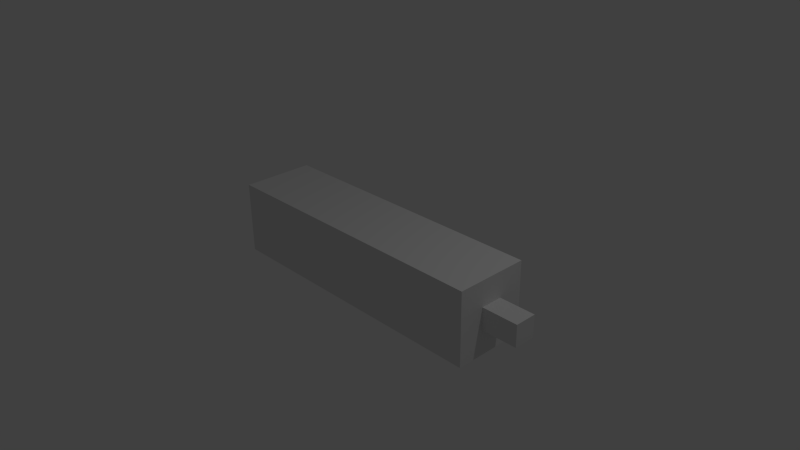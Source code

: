 # Source: Canon.blend  (saved by Blender 2.75.0; exported with 4.5.12 LTS)
import bpy
from mathutils import Matrix  # noqa: F401  (used for matrix-valued properties, if any)

bpy.ops.wm.read_factory_settings(use_empty=True)
scene = bpy.context.scene
scene.name = 'Scene'

# ---- collections
col_collection_1 = bpy.data.collections.new('Collection 1'); scene.collection.children.link(col_collection_1)

# ---- materials (node trees are filled in below, after node groups)
mat_material = bpy.data.materials.new('Material')
mat_material.alpha_threshold = 0.0
mat_material.use_transparent_shadow = False
mat_material.roughness = 0.5
mat_material.line_color = (0.0, 0.0, 0.0, 1.0)

# ---- material node trees

# ---- world
world_world = bpy.data.worlds.new('World'); scene.world = world_world
world_world.color = (0.05088, 0.05088, 0.05088)
world_world.use_sun_shadow = False
world_world.sun_shadow_jitter_overblur = 0.0
world_world.cycles.sampling_method = 'MANUAL'
world_world.cycles.sample_map_resolution = 256

# ---- cameras
cam_camera = bpy.data.cameras.new('Camera')
cam_camera.clip_end = 100.0
cam_camera.lens = 35.0
cam_camera.sensor_width = 32.0
cam_camera.sensor_height = 18.0
cam_camera.ortho_scale = 7.314
cam_camera.dof.focus_distance = 0.0
cam_camera.dof.aperture_fstop = 128.0

# ---- lights
light_lamp = bpy.data.lights.new('Lamp', 'POINT')
light_lamp.transmission_factor = 0.0
light_lamp.cutoff_distance = 30.0
light_lamp.energy = 100.0
light_lamp.shadow_buffer_clip_start = 1.001
light_lamp.shadow_soft_size = 0.1
light_lamp.shadow_maximum_resolution = 0.006
light_lamp.use_absolute_resolution = True
light_lamp.cycles.use_multiple_importance_sampling = False

# ---- meshes
me_cube = bpy.data.meshes.new('Cube')
me_cube.from_pydata([(1.0, -0.3, -0.3), (1.0, -0.3, 0.3), (1.0, 0.3, -0.3), (1.0, 0.3, 0.3), (1.25, -0.3, -0.3), (1.25, -0.3, 0.3), (1.25, 0.3, -0.3), (1.25, 0.3, 0.3), (1.0, 1.0, -1.0), (1.0, -1.0, -1.0), (-1.0, -1.0, -1.0), (-1.0, 1.0, -1.0), (1.0, 1.0, 1.0), (1.0, -1.0, 1.0), (-1.0, -1.0, 1.0), (-1.0, 1.0, 1.0)], [], [(1, 3, 2, 0), (3, 7, 6, 2), (7, 5, 4, 6), (5, 1, 0, 4), (0, 2, 6, 4), (5, 7, 3, 1), (8, 9, 10, 11), (12, 15, 14, 13), (8, 12, 13, 9), (9, 13, 14, 10), (10, 14, 15, 11), (12, 8, 11, 15)])
me_cube.materials.append(mat_material)
me_cube.use_remesh_preserve_volume = False
me_cube.use_remesh_preserve_attributes = False
me_cube.use_mirror_vertex_groups = False
me_cube.update()

# ---- objects
ob_cube = bpy.data.objects.new('Cube', me_cube)
ob_lamp = bpy.data.objects.new('Lamp', light_lamp)
ob_camera = bpy.data.objects.new('Camera', cam_camera)

# ---- transforms, parenting, visibility, modifiers, constraints
ob_cube.location = (0.0, 0.0, 0.0)
ob_cube.scale = (2.0, 0.5, 0.5)
ob_cube.lock_rotations_4d = False
ob_cube.empty_display_type = 'ARROWS'
ob_cube.lineart.crease_threshold = 0.0
ob_lamp.location = (4.076, 1.005, 5.904)
ob_lamp.rotation_euler = (0.6503, 0.05522, 1.866)
ob_lamp.lock_rotations_4d = False
ob_lamp.empty_display_type = 'ARROWS'
ob_lamp.color = (0.0, 0.0, 0.0, 0.0)
ob_lamp.lineart.crease_threshold = 0.0
ob_camera.location = (7.481, -6.508, 5.344)
ob_camera.rotation_euler = (1.109, 0.01082, 0.8149)
ob_camera.lock_rotations_4d = False
ob_camera.empty_display_type = 'ARROWS'
ob_camera.color = (0.0, 0.0, 0.0, 0.0)
ob_camera.display_type = 'WIRE'
ob_camera.lineart.crease_threshold = 0.0

# ---- collection membership
col_collection_1.objects.link(ob_cube)
col_collection_1.objects.link(ob_lamp)
col_collection_1.objects.link(ob_camera)

# ---- scene / render settings (as saved in the file)
scene.camera = ob_camera
scene.frame_start = 1; scene.frame_end = 250; scene.frame_set(1)
scene.render.engine = 'BLENDER_EEVEE_NEXT'
scene.render.resolution_percentage = 50
scene.render.dither_intensity = 0.0
scene.cycles.use_denoising = False
scene.cycles.samples = 10
scene.cycles.sampling_pattern = 'TABULATED_SOBOL'
scene.cycles.light_sampling_threshold = 0.0
scene.cycles.use_adaptive_sampling = False
scene.cycles.use_light_tree = False
scene.cycles.blur_glossy = 0.0
scene.cycles.pixel_filter_type = 'GAUSSIAN'
scene.cycles.sample_clamp_indirect = 0.0
scene.view_settings.view_transform = 'Standard'
bpy.context.view_layer.update()
